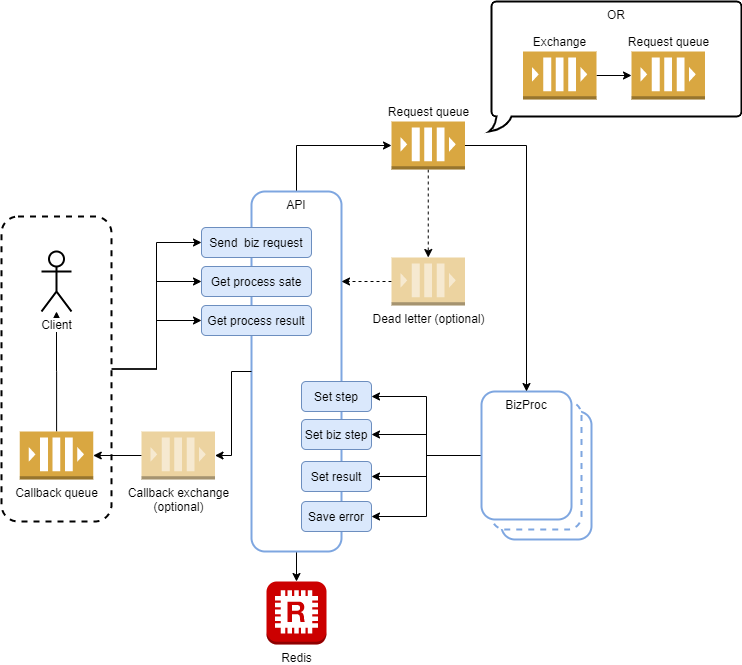

The diagram above was exported from draw.io. Its source (the exported page's mxGraphModel, read from the mxfile embedded in the PNG):
<mxGraphModel dx="1086" dy="966" grid="1" gridSize="10" guides="1" tooltips="1" connect="1" arrows="1" fold="1" page="1" pageScale="1" pageWidth="850" pageHeight="1100" math="0" shadow="0">
  <root>
    <mxCell id="PxDqV7N99BrKIpT4tE3e-0" />
    <mxCell id="PxDqV7N99BrKIpT4tE3e-1" parent="PxDqV7N99BrKIpT4tE3e-0" />
    <mxCell id="5Ma751Df4hcPGyp34tbH-1" value="BizProc" style="rounded=1;whiteSpace=wrap;html=1;strokeWidth=2;strokeColor=#7EA6E0;verticalAlign=top;" parent="PxDqV7N99BrKIpT4tE3e-1" vertex="1">
      <mxGeometry x="550" y="480" width="90" height="128" as="geometry" />
    </mxCell>
    <mxCell id="5Ma751Df4hcPGyp34tbH-0" value="BizProc" style="rounded=1;whiteSpace=wrap;html=1;strokeWidth=2;strokeColor=#7EA6E0;verticalAlign=top;dashed=1;" parent="PxDqV7N99BrKIpT4tE3e-1" vertex="1">
      <mxGeometry x="540" y="470" width="90" height="128" as="geometry" />
    </mxCell>
    <mxCell id="gyuMM7wpEk75_NCtpncX-0" style="edgeStyle=orthogonalEdgeStyle;rounded=0;orthogonalLoop=1;jettySize=auto;html=1;entryX=0;entryY=0.5;entryDx=0;entryDy=0;entryPerimeter=0;fontSize=12;exitX=0.5;exitY=0;exitDx=0;exitDy=0;" parent="PxDqV7N99BrKIpT4tE3e-1" source="siqYtjjRQAzvUMlC6Omi-0" target="siqYtjjRQAzvUMlC6Omi-3" edge="1">
      <mxGeometry relative="1" as="geometry" />
    </mxCell>
    <mxCell id="gyuMM7wpEk75_NCtpncX-3" style="edgeStyle=orthogonalEdgeStyle;rounded=0;orthogonalLoop=1;jettySize=auto;html=1;entryX=0.5;entryY=0;entryDx=0;entryDy=0;entryPerimeter=0;fontSize=12;" parent="PxDqV7N99BrKIpT4tE3e-1" source="siqYtjjRQAzvUMlC6Omi-0" target="siqYtjjRQAzvUMlC6Omi-2" edge="1">
      <mxGeometry relative="1" as="geometry" />
    </mxCell>
    <mxCell id="siqYtjjRQAzvUMlC6Omi-0" value="API" style="rounded=1;whiteSpace=wrap;html=1;strokeWidth=2;strokeColor=#7EA6E0;verticalAlign=top;" parent="PxDqV7N99BrKIpT4tE3e-1" vertex="1">
      <mxGeometry x="300" y="260" width="90" height="360" as="geometry" />
    </mxCell>
    <mxCell id="gyuMM7wpEk75_NCtpncX-12" style="edgeStyle=orthogonalEdgeStyle;rounded=0;orthogonalLoop=1;jettySize=auto;html=1;entryX=1;entryY=0.5;entryDx=0;entryDy=0;fontSize=12;" parent="PxDqV7N99BrKIpT4tE3e-1" source="siqYtjjRQAzvUMlC6Omi-1" target="gyuMM7wpEk75_NCtpncX-6" edge="1">
      <mxGeometry relative="1" as="geometry" />
    </mxCell>
    <mxCell id="gyuMM7wpEk75_NCtpncX-13" style="edgeStyle=orthogonalEdgeStyle;rounded=0;orthogonalLoop=1;jettySize=auto;html=1;entryX=1;entryY=0.5;entryDx=0;entryDy=0;fontSize=12;" parent="PxDqV7N99BrKIpT4tE3e-1" source="siqYtjjRQAzvUMlC6Omi-1" target="gyuMM7wpEk75_NCtpncX-7" edge="1">
      <mxGeometry relative="1" as="geometry" />
    </mxCell>
    <mxCell id="gyuMM7wpEk75_NCtpncX-14" style="edgeStyle=orthogonalEdgeStyle;rounded=0;orthogonalLoop=1;jettySize=auto;html=1;entryX=1;entryY=0.5;entryDx=0;entryDy=0;fontSize=12;" parent="PxDqV7N99BrKIpT4tE3e-1" source="siqYtjjRQAzvUMlC6Omi-1" target="gyuMM7wpEk75_NCtpncX-8" edge="1">
      <mxGeometry relative="1" as="geometry" />
    </mxCell>
    <mxCell id="gyuMM7wpEk75_NCtpncX-15" style="edgeStyle=orthogonalEdgeStyle;rounded=0;orthogonalLoop=1;jettySize=auto;html=1;entryX=1;entryY=0.5;entryDx=0;entryDy=0;fontSize=12;" parent="PxDqV7N99BrKIpT4tE3e-1" source="siqYtjjRQAzvUMlC6Omi-1" target="gyuMM7wpEk75_NCtpncX-11" edge="1">
      <mxGeometry relative="1" as="geometry" />
    </mxCell>
    <mxCell id="siqYtjjRQAzvUMlC6Omi-1" value="BizProc" style="rounded=1;whiteSpace=wrap;html=1;strokeWidth=2;strokeColor=#7EA6E0;verticalAlign=top;" parent="PxDqV7N99BrKIpT4tE3e-1" vertex="1">
      <mxGeometry x="530" y="460" width="90" height="128" as="geometry" />
    </mxCell>
    <mxCell id="siqYtjjRQAzvUMlC6Omi-2" value="Redis" style="outlineConnect=0;dashed=0;verticalLabelPosition=bottom;verticalAlign=top;align=center;html=1;shape=mxgraph.aws3.redis;fillColor=#CC0000;gradientColor=none;strokeColor=#7EA6E0;strokeWidth=2;" parent="PxDqV7N99BrKIpT4tE3e-1" vertex="1">
      <mxGeometry x="315" y="650" width="60" height="63" as="geometry" />
    </mxCell>
    <mxCell id="gyuMM7wpEk75_NCtpncX-1" style="edgeStyle=orthogonalEdgeStyle;rounded=0;orthogonalLoop=1;jettySize=auto;html=1;fontSize=12;" parent="PxDqV7N99BrKIpT4tE3e-1" source="siqYtjjRQAzvUMlC6Omi-3" target="siqYtjjRQAzvUMlC6Omi-1" edge="1">
      <mxGeometry relative="1" as="geometry" />
    </mxCell>
    <mxCell id="gyuMM7wpEk75_NCtpncX-4" style="edgeStyle=orthogonalEdgeStyle;rounded=0;orthogonalLoop=1;jettySize=auto;html=1;entryX=0.5;entryY=0;entryDx=0;entryDy=0;entryPerimeter=0;fontSize=12;exitX=0.5;exitY=1;exitDx=0;exitDy=0;exitPerimeter=0;dashed=1;" parent="PxDqV7N99BrKIpT4tE3e-1" source="siqYtjjRQAzvUMlC6Omi-3" target="siqYtjjRQAzvUMlC6Omi-4" edge="1">
      <mxGeometry relative="1" as="geometry" />
    </mxCell>
    <mxCell id="siqYtjjRQAzvUMlC6Omi-3" value="Request queue" style="outlineConnect=0;dashed=0;verticalLabelPosition=top;verticalAlign=bottom;align=center;html=1;shape=mxgraph.aws3.queue;fillColor=#D9A741;gradientColor=none;strokeColor=#7EA6E0;strokeWidth=2;labelPosition=center;" parent="PxDqV7N99BrKIpT4tE3e-1" vertex="1">
      <mxGeometry x="440" y="190" width="73.5" height="48" as="geometry" />
    </mxCell>
    <mxCell id="gyuMM7wpEk75_NCtpncX-5" style="edgeStyle=orthogonalEdgeStyle;rounded=0;orthogonalLoop=1;jettySize=auto;html=1;entryX=1;entryY=0.25;entryDx=0;entryDy=0;fontSize=12;dashed=1;" parent="PxDqV7N99BrKIpT4tE3e-1" source="siqYtjjRQAzvUMlC6Omi-4" target="siqYtjjRQAzvUMlC6Omi-0" edge="1">
      <mxGeometry relative="1" as="geometry" />
    </mxCell>
    <mxCell id="siqYtjjRQAzvUMlC6Omi-4" value="Dead letter (optional)" style="outlineConnect=0;dashed=1;verticalLabelPosition=bottom;verticalAlign=top;align=center;html=1;shape=mxgraph.aws3.queue;fillColor=#D9A741;gradientColor=none;strokeColor=#7EA6E0;strokeWidth=2;opacity=50;" parent="PxDqV7N99BrKIpT4tE3e-1" vertex="1">
      <mxGeometry x="440" y="326" width="73.5" height="48" as="geometry" />
    </mxCell>
    <mxCell id="gyuMM7wpEk75_NCtpncX-6" value="Set step" style="rounded=1;whiteSpace=wrap;html=1;strokeColor=#6c8ebf;strokeWidth=1;fillColor=#dae8fc;fontSize=12;align=center;" parent="PxDqV7N99BrKIpT4tE3e-1" vertex="1">
      <mxGeometry x="350" y="450" width="70" height="30" as="geometry" />
    </mxCell>
    <mxCell id="gyuMM7wpEk75_NCtpncX-7" value="Set biz step" style="rounded=1;whiteSpace=wrap;html=1;strokeColor=#6c8ebf;strokeWidth=1;fillColor=#dae8fc;fontSize=12;align=center;" parent="PxDqV7N99BrKIpT4tE3e-1" vertex="1">
      <mxGeometry x="350" y="488" width="70" height="30" as="geometry" />
    </mxCell>
    <mxCell id="gyuMM7wpEk75_NCtpncX-8" value="Set result" style="rounded=1;whiteSpace=wrap;html=1;strokeColor=#6c8ebf;strokeWidth=1;fillColor=#dae8fc;fontSize=12;align=center;" parent="PxDqV7N99BrKIpT4tE3e-1" vertex="1">
      <mxGeometry x="350" y="530" width="70" height="30" as="geometry" />
    </mxCell>
    <mxCell id="gyuMM7wpEk75_NCtpncX-11" value="Save error" style="rounded=1;whiteSpace=wrap;html=1;strokeColor=#6c8ebf;strokeWidth=1;fillColor=#dae8fc;fontSize=12;align=center;" parent="PxDqV7N99BrKIpT4tE3e-1" vertex="1">
      <mxGeometry x="350" y="570" width="70" height="30" as="geometry" />
    </mxCell>
    <mxCell id="gyuMM7wpEk75_NCtpncX-16" value="Send&amp;nbsp; biz request" style="rounded=1;whiteSpace=wrap;html=1;strokeColor=#6c8ebf;strokeWidth=1;fillColor=#dae8fc;fontSize=12;align=center;" parent="PxDqV7N99BrKIpT4tE3e-1" vertex="1">
      <mxGeometry x="250" y="296" width="110" height="30" as="geometry" />
    </mxCell>
    <mxCell id="gyuMM7wpEk75_NCtpncX-17" value="Get process sate" style="rounded=1;whiteSpace=wrap;html=1;strokeColor=#6c8ebf;strokeWidth=1;fillColor=#dae8fc;fontSize=12;align=center;" parent="PxDqV7N99BrKIpT4tE3e-1" vertex="1">
      <mxGeometry x="250" y="335" width="110" height="30" as="geometry" />
    </mxCell>
    <mxCell id="gyuMM7wpEk75_NCtpncX-18" value="Get process result" style="rounded=1;whiteSpace=wrap;html=1;strokeColor=#6c8ebf;strokeWidth=1;fillColor=#dae8fc;fontSize=12;align=center;" parent="PxDqV7N99BrKIpT4tE3e-1" vertex="1">
      <mxGeometry x="250" y="374" width="110" height="30" as="geometry" />
    </mxCell>
    <mxCell id="gyuMM7wpEk75_NCtpncX-21" style="edgeStyle=orthogonalEdgeStyle;rounded=0;orthogonalLoop=1;jettySize=auto;html=1;fontSize=12;" parent="PxDqV7N99BrKIpT4tE3e-1" source="gyuMM7wpEk75_NCtpncX-19" target="gyuMM7wpEk75_NCtpncX-16" edge="1">
      <mxGeometry relative="1" as="geometry" />
    </mxCell>
    <mxCell id="gyuMM7wpEk75_NCtpncX-23" style="edgeStyle=orthogonalEdgeStyle;rounded=0;orthogonalLoop=1;jettySize=auto;html=1;entryX=0;entryY=0.5;entryDx=0;entryDy=0;fontSize=12;" parent="PxDqV7N99BrKIpT4tE3e-1" source="gyuMM7wpEk75_NCtpncX-19" target="gyuMM7wpEk75_NCtpncX-17" edge="1">
      <mxGeometry relative="1" as="geometry" />
    </mxCell>
    <mxCell id="gyuMM7wpEk75_NCtpncX-24" style="edgeStyle=orthogonalEdgeStyle;rounded=0;orthogonalLoop=1;jettySize=auto;html=1;entryX=0;entryY=0.5;entryDx=0;entryDy=0;fontSize=12;" parent="PxDqV7N99BrKIpT4tE3e-1" source="gyuMM7wpEk75_NCtpncX-19" target="gyuMM7wpEk75_NCtpncX-18" edge="1">
      <mxGeometry relative="1" as="geometry" />
    </mxCell>
    <mxCell id="gyuMM7wpEk75_NCtpncX-19" value="" style="rounded=1;whiteSpace=wrap;html=1;strokeColor=#000000;strokeWidth=2;fillColor=#ffffff;fontSize=12;align=center;dashed=1;" parent="PxDqV7N99BrKIpT4tE3e-1" vertex="1">
      <mxGeometry x="50" y="285" width="110" height="305" as="geometry" />
    </mxCell>
    <mxCell id="5Ma751Df4hcPGyp34tbH-2" value="OR" style="whiteSpace=wrap;html=1;shape=mxgraph.basic.roundRectCallout;dx=9.6;dy=15;size=5;boundedLbl=1;strokeColor=#000000;strokeWidth=2;fillColor=#ffffff;fontSize=12;align=center;verticalAlign=top;" parent="PxDqV7N99BrKIpT4tE3e-1" vertex="1">
      <mxGeometry x="540" y="70" width="250" height="130" as="geometry" />
    </mxCell>
    <mxCell id="5Ma751Df4hcPGyp34tbH-6" style="edgeStyle=orthogonalEdgeStyle;rounded=0;orthogonalLoop=1;jettySize=auto;html=1;fontSize=12;" parent="PxDqV7N99BrKIpT4tE3e-1" source="5Ma751Df4hcPGyp34tbH-4" target="5Ma751Df4hcPGyp34tbH-5" edge="1">
      <mxGeometry relative="1" as="geometry" />
    </mxCell>
    <mxCell id="5Ma751Df4hcPGyp34tbH-4" value="Exchange" style="outlineConnect=0;dashed=0;verticalLabelPosition=top;verticalAlign=bottom;align=center;html=1;shape=mxgraph.aws3.queue;fillColor=#D9A741;gradientColor=none;strokeColor=#7EA6E0;strokeWidth=2;labelPosition=center;" parent="PxDqV7N99BrKIpT4tE3e-1" vertex="1">
      <mxGeometry x="571.5" y="120" width="73.5" height="48" as="geometry" />
    </mxCell>
    <mxCell id="5Ma751Df4hcPGyp34tbH-5" value="Request queue" style="outlineConnect=0;dashed=0;verticalLabelPosition=top;verticalAlign=bottom;align=center;html=1;shape=mxgraph.aws3.queue;fillColor=#D9A741;gradientColor=none;strokeColor=#7EA6E0;strokeWidth=2;labelPosition=center;" parent="PxDqV7N99BrKIpT4tE3e-1" vertex="1">
      <mxGeometry x="680" y="120" width="73.5" height="48" as="geometry" />
    </mxCell>
    <mxCell id="a1BzLyAYF5XXA70OF2x_-3" style="edgeStyle=orthogonalEdgeStyle;rounded=0;orthogonalLoop=1;jettySize=auto;html=1;" edge="1" parent="PxDqV7N99BrKIpT4tE3e-1" source="gW6w8t-WvhoYJeW1vnvl-0" target="gyuMM7wpEk75_NCtpncX-20">
      <mxGeometry relative="1" as="geometry" />
    </mxCell>
    <mxCell id="gW6w8t-WvhoYJeW1vnvl-0" value="Callback queue" style="outlineConnect=0;dashed=1;verticalLabelPosition=bottom;verticalAlign=top;align=center;html=1;shape=mxgraph.aws3.queue;fillColor=#D9A741;gradientColor=none;strokeColor=#7EA6E0;strokeWidth=2;" parent="PxDqV7N99BrKIpT4tE3e-1" vertex="1">
      <mxGeometry x="68.25" y="500" width="73.5" height="48" as="geometry" />
    </mxCell>
    <mxCell id="a1BzLyAYF5XXA70OF2x_-2" style="edgeStyle=orthogonalEdgeStyle;rounded=0;orthogonalLoop=1;jettySize=auto;html=1;entryX=1;entryY=0.5;entryDx=0;entryDy=0;entryPerimeter=0;" edge="1" parent="PxDqV7N99BrKIpT4tE3e-1" source="a1BzLyAYF5XXA70OF2x_-0" target="gW6w8t-WvhoYJeW1vnvl-0">
      <mxGeometry relative="1" as="geometry" />
    </mxCell>
    <mxCell id="a1BzLyAYF5XXA70OF2x_-0" value="Callback exchange&lt;br&gt;(optional)" style="outlineConnect=0;dashed=1;verticalLabelPosition=bottom;verticalAlign=top;align=center;html=1;shape=mxgraph.aws3.queue;fillColor=#D9A741;gradientColor=none;strokeColor=#7EA6E0;strokeWidth=2;opacity=50;" vertex="1" parent="PxDqV7N99BrKIpT4tE3e-1">
      <mxGeometry x="190" y="500" width="73.5" height="48" as="geometry" />
    </mxCell>
    <mxCell id="a1BzLyAYF5XXA70OF2x_-1" style="edgeStyle=orthogonalEdgeStyle;rounded=0;orthogonalLoop=1;jettySize=auto;html=1;entryX=1;entryY=0.5;entryDx=0;entryDy=0;entryPerimeter=0;" edge="1" parent="PxDqV7N99BrKIpT4tE3e-1" source="siqYtjjRQAzvUMlC6Omi-0" target="a1BzLyAYF5XXA70OF2x_-0">
      <mxGeometry relative="1" as="geometry">
        <mxPoint x="300" y="440" as="sourcePoint" />
        <mxPoint x="156.75" y="524" as="targetPoint" />
      </mxGeometry>
    </mxCell>
    <mxCell id="gyuMM7wpEk75_NCtpncX-20" value="Client" style="shape=umlActor;verticalLabelPosition=bottom;labelBackgroundColor=#ffffff;verticalAlign=top;html=1;outlineConnect=0;strokeColor=#000000;strokeWidth=2;fillColor=#ffffff;fontSize=12;align=center;" parent="PxDqV7N99BrKIpT4tE3e-1" vertex="1">
      <mxGeometry x="90" y="320" width="30" height="60" as="geometry" />
    </mxCell>
  </root>
</mxGraphModel>